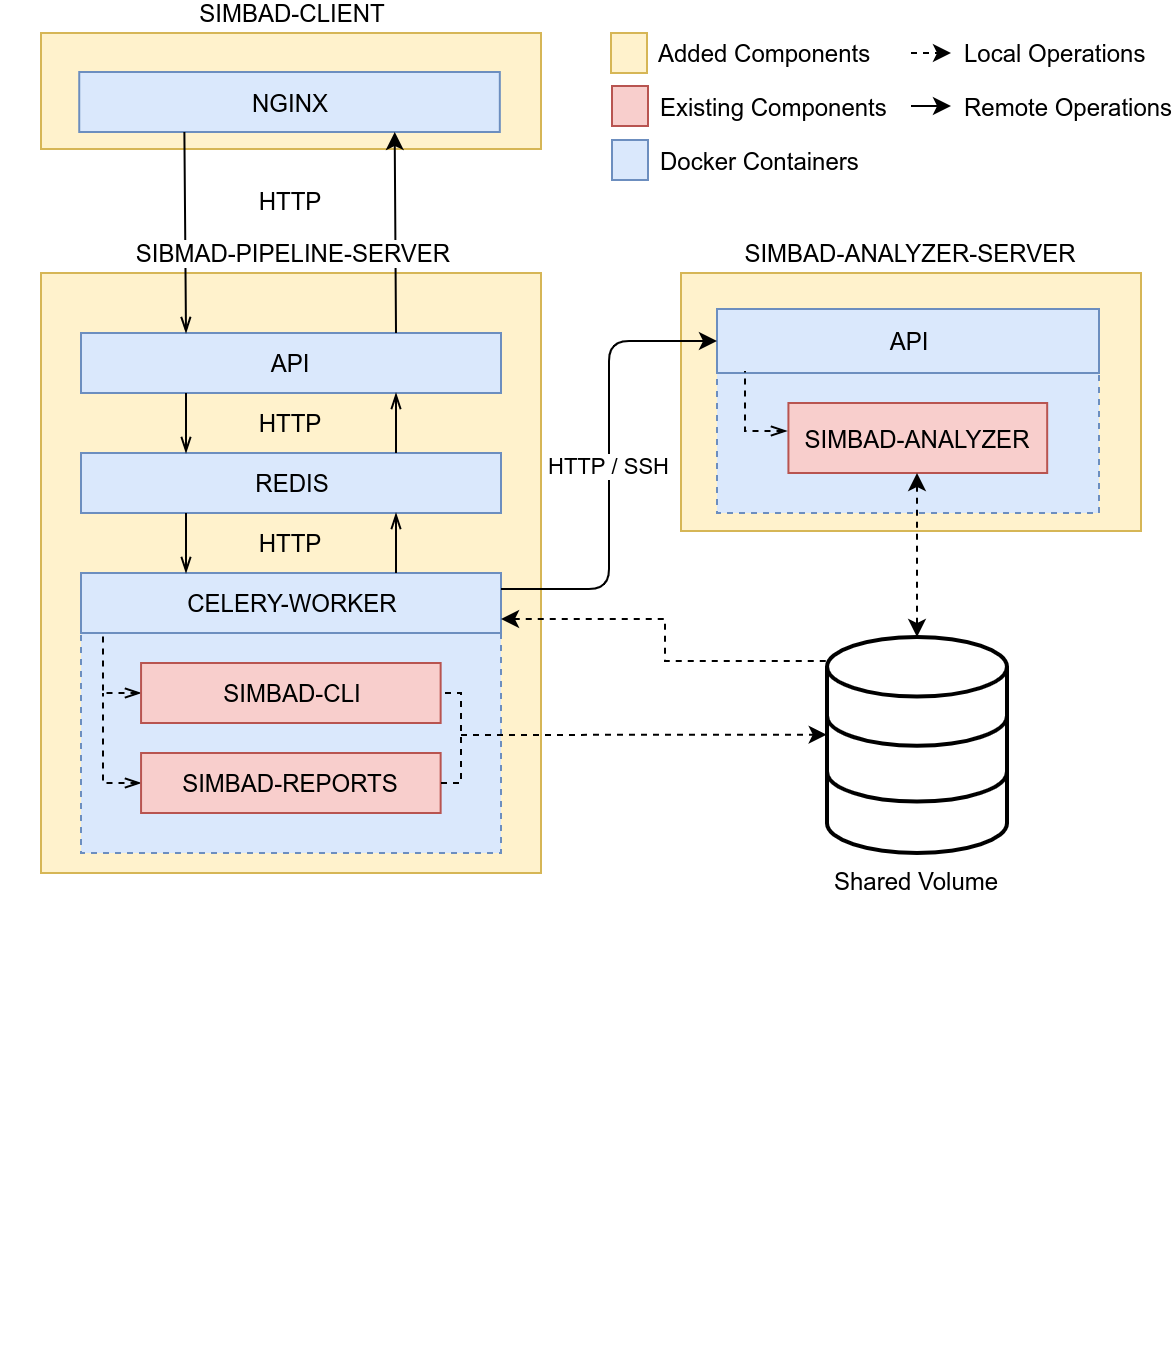

The diagram above was exported from draw.io. Its source (the exported page's mxGraphModel, read from the mxfile embedded in the PNG):
<mxGraphModel dx="1422" dy="775" grid="1" gridSize="10" guides="1" tooltips="1" connect="1" arrows="1" fold="1" page="1" pageScale="1" pageWidth="827" pageHeight="1169" math="0" shadow="0">
  <root>
    <mxCell id="0" />
    <mxCell id="1" parent="0" />
    <mxCell id="Vswz311S2GpknoJBW5-0-57" value="Shared Volume" style="html=1;verticalLabelPosition=bottom;align=center;labelBackgroundColor=#FFFFFF;verticalAlign=top;strokeWidth=2;strokeColor=#000000;shadow=0;dashed=0;shape=mxgraph.ios7.icons.data;labelPosition=center;" parent="1" vertex="1">
      <mxGeometry x="503" y="632" width="90" height="108" as="geometry" />
    </mxCell>
    <mxCell id="Vswz311S2GpknoJBW5-0-59" value="" style="group" parent="1" vertex="1" connectable="0">
      <mxGeometry x="430" y="450" width="230" height="130" as="geometry" />
    </mxCell>
    <mxCell id="Vswz311S2GpknoJBW5-0-33" value="SIMBAD-ANALYZER-SERVER" style="rounded=0;whiteSpace=wrap;html=1;labelPosition=center;verticalLabelPosition=top;align=center;verticalAlign=bottom;fillColor=#fff2cc;strokeColor=#d6b656;" parent="Vswz311S2GpknoJBW5-0-59" vertex="1">
      <mxGeometry width="230" height="129" as="geometry" />
    </mxCell>
    <mxCell id="b7UyuJ4PvKV3coMzP8g4-6" style="edgeStyle=orthogonalEdgeStyle;rounded=0;orthogonalLoop=1;jettySize=auto;html=1;exitX=0.5;exitY=0;exitDx=0;exitDy=0;entryX=0.5;entryY=0;entryDx=0;entryDy=0;dashed=1;startArrow=classic;startFill=1;endArrow=none;endFill=0;fillColor=#FFFFFF;" parent="Vswz311S2GpknoJBW5-0-59" source="Vswz311S2GpknoJBW5-0-25" target="Vswz311S2GpknoJBW5-0-16" edge="1">
      <mxGeometry relative="1" as="geometry" />
    </mxCell>
    <mxCell id="Vswz311S2GpknoJBW5-0-25" value="" style="rounded=0;whiteSpace=wrap;html=1;dashed=1;fillColor=#dae8fc;strokeColor=#6c8ebf;" parent="Vswz311S2GpknoJBW5-0-59" vertex="1">
      <mxGeometry x="18" y="50" width="191" height="70" as="geometry" />
    </mxCell>
    <mxCell id="Vswz311S2GpknoJBW5-0-16" value="SIMBAD-ANALYZER" style="rounded=0;whiteSpace=wrap;html=1;fillColor=#f8cecc;strokeColor=#b85450;" parent="Vswz311S2GpknoJBW5-0-59" vertex="1">
      <mxGeometry x="53.708333333333336" y="65" width="129.375" height="35" as="geometry" />
    </mxCell>
    <mxCell id="Vswz311S2GpknoJBW5-0-21" value="API" style="rounded=0;whiteSpace=wrap;html=1;fillColor=#dae8fc;strokeColor=#6c8ebf;" parent="Vswz311S2GpknoJBW5-0-59" vertex="1">
      <mxGeometry x="18" y="18" width="191" height="32" as="geometry" />
    </mxCell>
    <mxCell id="b7UyuJ4PvKV3coMzP8g4-10" style="edgeStyle=orthogonalEdgeStyle;rounded=0;orthogonalLoop=1;jettySize=auto;html=1;exitX=0;exitY=0.5;exitDx=0;exitDy=0;dashed=1;endArrow=none;endFill=0;fillColor=#FFFFFF;startArrow=openThin;startFill=0;" parent="Vswz311S2GpknoJBW5-0-59" edge="1">
      <mxGeometry relative="1" as="geometry">
        <mxPoint x="32" y="49" as="targetPoint" />
        <Array as="points">
          <mxPoint x="32.40909090909091" y="79" />
        </Array>
        <mxPoint x="53.083855799373104" y="79.10344827586232" as="sourcePoint" />
      </mxGeometry>
    </mxCell>
    <mxCell id="Vswz311S2GpknoJBW5-0-70" value="" style="group" parent="1" vertex="1" connectable="0">
      <mxGeometry x="110" y="330" width="250" height="58" as="geometry" />
    </mxCell>
    <mxCell id="Vswz311S2GpknoJBW5-0-36" value="SIMBAD-CLIENT" style="rounded=0;whiteSpace=wrap;html=1;labelPosition=center;verticalLabelPosition=top;align=center;verticalAlign=bottom;fillColor=#fff2cc;strokeColor=#d6b656;" parent="Vswz311S2GpknoJBW5-0-70" vertex="1">
      <mxGeometry width="250" height="58" as="geometry" />
    </mxCell>
    <mxCell id="Vswz311S2GpknoJBW5-0-30" value="NGINX" style="rounded=0;whiteSpace=wrap;html=1;fillColor=#dae8fc;strokeColor=#6c8ebf;" parent="Vswz311S2GpknoJBW5-0-70" vertex="1">
      <mxGeometry x="19.11764705882353" y="19.5" width="210.2941176470588" height="30" as="geometry" />
    </mxCell>
    <mxCell id="Vswz311S2GpknoJBW5-0-71" value="" style="group" parent="1" vertex="1" connectable="0">
      <mxGeometry x="395" y="330" width="18.5" height="73.5" as="geometry" />
    </mxCell>
    <mxCell id="THzQpXgZw4FpQ5s2hwLU-15" value="Added Components" style="rounded=0;html=1;labelPosition=right;verticalLabelPosition=middle;align=left;verticalAlign=middle;spacingRight=0;horizontal=1;fillColor=#fff2cc;strokeColor=#d6b656;spacing=5;" parent="Vswz311S2GpknoJBW5-0-71" vertex="1">
      <mxGeometry width="18" height="20" as="geometry" />
    </mxCell>
    <mxCell id="Vswz311S2GpknoJBW5-0-41" value="Existing Components" style="rounded=0;html=1;labelPosition=right;verticalLabelPosition=middle;align=left;verticalAlign=middle;spacingRight=0;horizontal=1;fillColor=#f8cecc;strokeColor=#b85450;spacing=5;" parent="Vswz311S2GpknoJBW5-0-71" vertex="1">
      <mxGeometry x="0.5" y="26.5" width="18" height="20" as="geometry" />
    </mxCell>
    <mxCell id="Vswz311S2GpknoJBW5-0-46" value="Docker Containers" style="rounded=0;html=1;labelPosition=right;verticalLabelPosition=middle;align=left;verticalAlign=middle;spacingRight=0;horizontal=1;fillColor=#dae8fc;strokeColor=#6c8ebf;spacing=5;" parent="Vswz311S2GpknoJBW5-0-71" vertex="1">
      <mxGeometry x="0.5" y="53.5" width="18" height="20" as="geometry" />
    </mxCell>
    <mxCell id="Vswz311S2GpknoJBW5-0-116" value="" style="group" parent="1" vertex="1" connectable="0">
      <mxGeometry x="90" y="825" width="160" height="165" as="geometry" />
    </mxCell>
    <mxCell id="Vswz311S2GpknoJBW5-0-144" value="" style="group" parent="1" vertex="1" connectable="0">
      <mxGeometry x="130" y="480" width="253" height="328" as="geometry" />
    </mxCell>
    <mxCell id="Vswz311S2GpknoJBW5-0-126" value="" style="group;container=1;" parent="Vswz311S2GpknoJBW5-0-144" vertex="1" connectable="0">
      <mxGeometry y="120" width="253" height="208" as="geometry" />
    </mxCell>
    <mxCell id="Vswz311S2GpknoJBW5-0-31" value="" style="rounded=0;whiteSpace=wrap;html=1;labelPosition=center;verticalLabelPosition=top;align=center;verticalAlign=bottom;fillColor=#fff2cc;strokeColor=#d6b656;labelBackgroundColor=#FFFFFF;labelBorderColor=none;" parent="Vswz311S2GpknoJBW5-0-126" vertex="1">
      <mxGeometry x="-20" y="-150" width="250" height="300" as="geometry" />
    </mxCell>
    <mxCell id="Vswz311S2GpknoJBW5-0-127" value="" style="rounded=0;whiteSpace=wrap;html=1;dashed=1;fillColor=#dae8fc;strokeColor=#6c8ebf;" parent="Vswz311S2GpknoJBW5-0-126" vertex="1">
      <mxGeometry y="30" width="210" height="110" as="geometry" />
    </mxCell>
    <mxCell id="Vswz311S2GpknoJBW5-0-128" style="edgeStyle=orthogonalEdgeStyle;rounded=0;orthogonalLoop=1;jettySize=auto;html=1;exitX=0;exitY=0.5;exitDx=0;exitDy=0;dashed=1;endArrow=none;endFill=0;fillColor=#FFFFFF;startArrow=openThin;startFill=0;" parent="Vswz311S2GpknoJBW5-0-126" source="Vswz311S2GpknoJBW5-0-132" edge="1">
      <mxGeometry relative="1" as="geometry">
        <mxPoint x="10.5" y="60" as="targetPoint" />
        <Array as="points">
          <mxPoint x="10.5" y="105" />
        </Array>
      </mxGeometry>
    </mxCell>
    <mxCell id="Vswz311S2GpknoJBW5-0-129" value="CELERY-WORKER" style="rounded=0;whiteSpace=wrap;html=1;align=center;fillColor=#dae8fc;strokeColor=#6c8ebf;" parent="Vswz311S2GpknoJBW5-0-126" vertex="1">
      <mxGeometry width="210" height="30" as="geometry" />
    </mxCell>
    <mxCell id="Vswz311S2GpknoJBW5-0-130" style="edgeStyle=orthogonalEdgeStyle;rounded=0;orthogonalLoop=1;jettySize=auto;html=1;exitX=0;exitY=0.5;exitDx=0;exitDy=0;dashed=1;endArrow=none;endFill=0;fillColor=#FFFFFF;startArrow=openThin;startFill=0;" parent="Vswz311S2GpknoJBW5-0-126" source="Vswz311S2GpknoJBW5-0-131" edge="1">
      <mxGeometry relative="1" as="geometry">
        <mxPoint x="10.5" y="30" as="targetPoint" />
        <Array as="points">
          <mxPoint x="10.5" y="60" />
        </Array>
      </mxGeometry>
    </mxCell>
    <mxCell id="Vswz311S2GpknoJBW5-0-131" value="SIMBAD-CLI" style="rounded=0;whiteSpace=wrap;html=1;fillColor=#f8cecc;strokeColor=#b85450;" parent="Vswz311S2GpknoJBW5-0-126" vertex="1">
      <mxGeometry x="30.029895104895132" y="45" width="149.79020979020981" height="30" as="geometry" />
    </mxCell>
    <mxCell id="Vswz311S2GpknoJBW5-0-132" value="SIMBAD-REPORTS" style="rounded=0;whiteSpace=wrap;html=1;fillColor=#f8cecc;strokeColor=#b85450;" parent="Vswz311S2GpknoJBW5-0-126" vertex="1">
      <mxGeometry x="30.029895104895132" y="90" width="149.79020979020981" height="30" as="geometry" />
    </mxCell>
    <mxCell id="Vswz311S2GpknoJBW5-0-19" value="REDIS" style="rounded=0;whiteSpace=wrap;html=1;fillColor=#dae8fc;strokeColor=#6c8ebf;" parent="Vswz311S2GpknoJBW5-0-126" vertex="1">
      <mxGeometry y="-60" width="210" height="30" as="geometry" />
    </mxCell>
    <mxCell id="Vswz311S2GpknoJBW5-0-141" style="edgeStyle=none;rounded=0;orthogonalLoop=1;jettySize=auto;html=1;exitX=0.25;exitY=1;exitDx=0;exitDy=0;entryX=0.25;entryY=0;entryDx=0;entryDy=0;startArrow=none;startFill=0;endArrow=openThin;endFill=0;fillColor=#FFFFFF;" parent="Vswz311S2GpknoJBW5-0-126" source="Vswz311S2GpknoJBW5-0-19" target="Vswz311S2GpknoJBW5-0-129" edge="1">
      <mxGeometry relative="1" as="geometry" />
    </mxCell>
    <mxCell id="Vswz311S2GpknoJBW5-0-142" style="edgeStyle=none;rounded=0;orthogonalLoop=1;jettySize=auto;html=1;exitX=0.75;exitY=0;exitDx=0;exitDy=0;entryX=0.75;entryY=1;entryDx=0;entryDy=0;startArrow=none;startFill=0;endArrow=openThin;endFill=0;fillColor=#FFFFFF;" parent="Vswz311S2GpknoJBW5-0-126" source="Vswz311S2GpknoJBW5-0-129" target="Vswz311S2GpknoJBW5-0-19" edge="1">
      <mxGeometry relative="1" as="geometry" />
    </mxCell>
    <mxCell id="Vswz311S2GpknoJBW5-0-147" value="HTTP" style="text;html=1;strokeColor=none;fillColor=none;align=center;verticalAlign=middle;whiteSpace=wrap;rounded=0;glass=0;dashed=1;comic=0;" parent="Vswz311S2GpknoJBW5-0-126" vertex="1">
      <mxGeometry x="85" y="-25" width="40" height="20" as="geometry" />
    </mxCell>
    <mxCell id="Vswz311S2GpknoJBW5-0-138" value="HTTP" style="text;html=1;strokeColor=none;fillColor=none;align=center;verticalAlign=middle;whiteSpace=wrap;rounded=0;glass=0;dashed=1;comic=0;" parent="Vswz311S2GpknoJBW5-0-126" vertex="1">
      <mxGeometry x="85" y="-85" width="40" height="20" as="geometry" />
    </mxCell>
    <mxCell id="b7UyuJ4PvKV3coMzP8g4-3" value="" style="endArrow=none;dashed=1;html=1;fillColor=#FFFFFF;entryX=1;entryY=0.5;entryDx=0;entryDy=0;edgeStyle=orthogonalEdgeStyle;rounded=0;exitX=1;exitY=0.5;exitDx=0;exitDy=0;" parent="Vswz311S2GpknoJBW5-0-126" source="Vswz311S2GpknoJBW5-0-132" target="Vswz311S2GpknoJBW5-0-131" edge="1">
      <mxGeometry width="50" height="50" relative="1" as="geometry">
        <mxPoint x="-370" y="340" as="sourcePoint" />
        <mxPoint x="-320" y="290" as="targetPoint" />
      </mxGeometry>
    </mxCell>
    <mxCell id="Vswz311S2GpknoJBW5-0-17" value="API" style="rounded=0;whiteSpace=wrap;html=1;fillColor=#dae8fc;strokeColor=#6c8ebf;" parent="Vswz311S2GpknoJBW5-0-144" vertex="1">
      <mxGeometry width="210" height="30" as="geometry" />
    </mxCell>
    <mxCell id="Vswz311S2GpknoJBW5-0-140" style="edgeStyle=none;rounded=0;orthogonalLoop=1;jettySize=auto;html=1;exitX=0.75;exitY=0;exitDx=0;exitDy=0;entryX=0.75;entryY=1;entryDx=0;entryDy=0;startArrow=none;startFill=0;endArrow=openThin;endFill=0;fillColor=#FFFFFF;" parent="Vswz311S2GpknoJBW5-0-144" source="Vswz311S2GpknoJBW5-0-19" target="Vswz311S2GpknoJBW5-0-17" edge="1">
      <mxGeometry relative="1" as="geometry" />
    </mxCell>
    <mxCell id="Vswz311S2GpknoJBW5-0-139" style="edgeStyle=none;rounded=0;orthogonalLoop=1;jettySize=auto;html=1;exitX=0.25;exitY=1;exitDx=0;exitDy=0;entryX=0.25;entryY=0;entryDx=0;entryDy=0;startArrow=none;startFill=0;endArrow=openThin;endFill=0;fillColor=#FFFFFF;" parent="Vswz311S2GpknoJBW5-0-144" source="Vswz311S2GpknoJBW5-0-17" target="Vswz311S2GpknoJBW5-0-19" edge="1">
      <mxGeometry relative="1" as="geometry" />
    </mxCell>
    <mxCell id="Vswz311S2GpknoJBW5-0-145" value="HTTP / SSH" style="endArrow=classic;html=1;fillColor=#FFFFFF;entryX=0;entryY=0.5;entryDx=0;entryDy=0;exitX=1;exitY=0.25;exitDx=0;exitDy=0;startArrow=none;startFill=0;edgeStyle=orthogonalEdgeStyle;" parent="1" source="Vswz311S2GpknoJBW5-0-129" target="Vswz311S2GpknoJBW5-0-21" edge="1">
      <mxGeometry width="50" height="50" relative="1" as="geometry">
        <mxPoint x="-240" y="900" as="sourcePoint" />
        <mxPoint x="-190" y="850" as="targetPoint" />
      </mxGeometry>
    </mxCell>
    <mxCell id="b7UyuJ4PvKV3coMzP8g4-1" value="" style="endArrow=classic;dashed=1;html=1;fillColor=#FFFFFF;entryX=-0.002;entryY=0.452;entryDx=0;entryDy=0;entryPerimeter=0;endFill=1;" parent="1" target="Vswz311S2GpknoJBW5-0-57" edge="1">
      <mxGeometry width="50" height="50" relative="1" as="geometry">
        <mxPoint x="320" y="681" as="sourcePoint" />
        <mxPoint x="-190" y="890" as="targetPoint" />
      </mxGeometry>
    </mxCell>
    <mxCell id="b7UyuJ4PvKV3coMzP8g4-5" style="edgeStyle=orthogonalEdgeStyle;rounded=0;orthogonalLoop=1;jettySize=auto;html=1;exitX=1;exitY=0.75;exitDx=0;exitDy=0;entryX=0.004;entryY=0.113;entryDx=0;entryDy=0;entryPerimeter=0;dashed=1;startArrow=classic;startFill=1;endArrow=none;endFill=0;fillColor=#FFFFFF;" parent="1" source="Vswz311S2GpknoJBW5-0-129" target="Vswz311S2GpknoJBW5-0-57" edge="1">
      <mxGeometry relative="1" as="geometry" />
    </mxCell>
    <mxCell id="b7UyuJ4PvKV3coMzP8g4-8" value="" style="edgeStyle=orthogonalEdgeStyle;rounded=0;orthogonalLoop=1;jettySize=auto;html=1;dashed=1;startArrow=classic;startFill=1;endArrow=classic;endFill=1;fillColor=#FFFFFF;exitX=0.5;exitY=1;exitDx=0;exitDy=0;" parent="1" source="Vswz311S2GpknoJBW5-0-16" target="Vswz311S2GpknoJBW5-0-57" edge="1">
      <mxGeometry relative="1" as="geometry" />
    </mxCell>
    <mxCell id="b7UyuJ4PvKV3coMzP8g4-13" value="HTTP" style="text;html=1;strokeColor=none;fillColor=none;align=center;verticalAlign=middle;whiteSpace=wrap;rounded=0;glass=0;dashed=1;comic=0;" parent="1" vertex="1">
      <mxGeometry x="215" y="403.5" width="40" height="20" as="geometry" />
    </mxCell>
    <mxCell id="b7UyuJ4PvKV3coMzP8g4-19" value="Local Operations" style="endArrow=classic;html=1;fillColor=#FFFFFF;fontSize=12;dashed=1;align=left;" parent="1" edge="1">
      <mxGeometry x="1" y="5" width="50" height="50" relative="1" as="geometry">
        <mxPoint x="545" y="340" as="sourcePoint" />
        <mxPoint x="565" y="340" as="targetPoint" />
        <mxPoint x="5" y="5" as="offset" />
      </mxGeometry>
    </mxCell>
    <mxCell id="b7UyuJ4PvKV3coMzP8g4-20" value="Remote Operations" style="endArrow=classic;html=1;fillColor=#FFFFFF;fontSize=12;align=left;" parent="1" edge="1">
      <mxGeometry x="1" y="5" width="50" height="50" relative="1" as="geometry">
        <mxPoint x="545.0000000000002" y="366.5000000000001" as="sourcePoint" />
        <mxPoint x="565.0000000000002" y="366.5000000000001" as="targetPoint" />
        <mxPoint x="5" y="5" as="offset" />
      </mxGeometry>
    </mxCell>
    <mxCell id="Vswz311S2GpknoJBW5-0-148" style="edgeStyle=none;rounded=0;orthogonalLoop=1;jettySize=auto;html=1;exitX=0.25;exitY=1;exitDx=0;exitDy=0;entryX=0.25;entryY=0;entryDx=0;entryDy=0;startArrow=none;startFill=0;endArrow=openThin;endFill=0;fillColor=#FFFFFF;" parent="1" source="Vswz311S2GpknoJBW5-0-30" target="Vswz311S2GpknoJBW5-0-17" edge="1">
      <mxGeometry relative="1" as="geometry" />
    </mxCell>
    <mxCell id="Vswz311S2GpknoJBW5-0-149" style="edgeStyle=none;rounded=0;orthogonalLoop=1;jettySize=auto;html=1;exitX=0.75;exitY=1;exitDx=0;exitDy=0;entryX=0.75;entryY=0;entryDx=0;entryDy=0;startArrow=classic;startFill=1;endArrow=none;endFill=0;fillColor=#FFFFFF;" parent="1" source="Vswz311S2GpknoJBW5-0-30" target="Vswz311S2GpknoJBW5-0-17" edge="1">
      <mxGeometry relative="1" as="geometry" />
    </mxCell>
    <mxCell id="_CSPzP_XkOp2X9Yvwa_d-1" value="SIBMAD-PIPELINE-SERVER" style="text;html=1;strokeColor=none;fillColor=none;align=center;verticalAlign=middle;whiteSpace=wrap;rounded=0;glass=0;dashed=1;comic=0;labelBackgroundColor=#ffffff;" vertex="1" parent="1">
      <mxGeometry x="142.5" y="430" width="185" height="20" as="geometry" />
    </mxCell>
  </root>
</mxGraphModel>